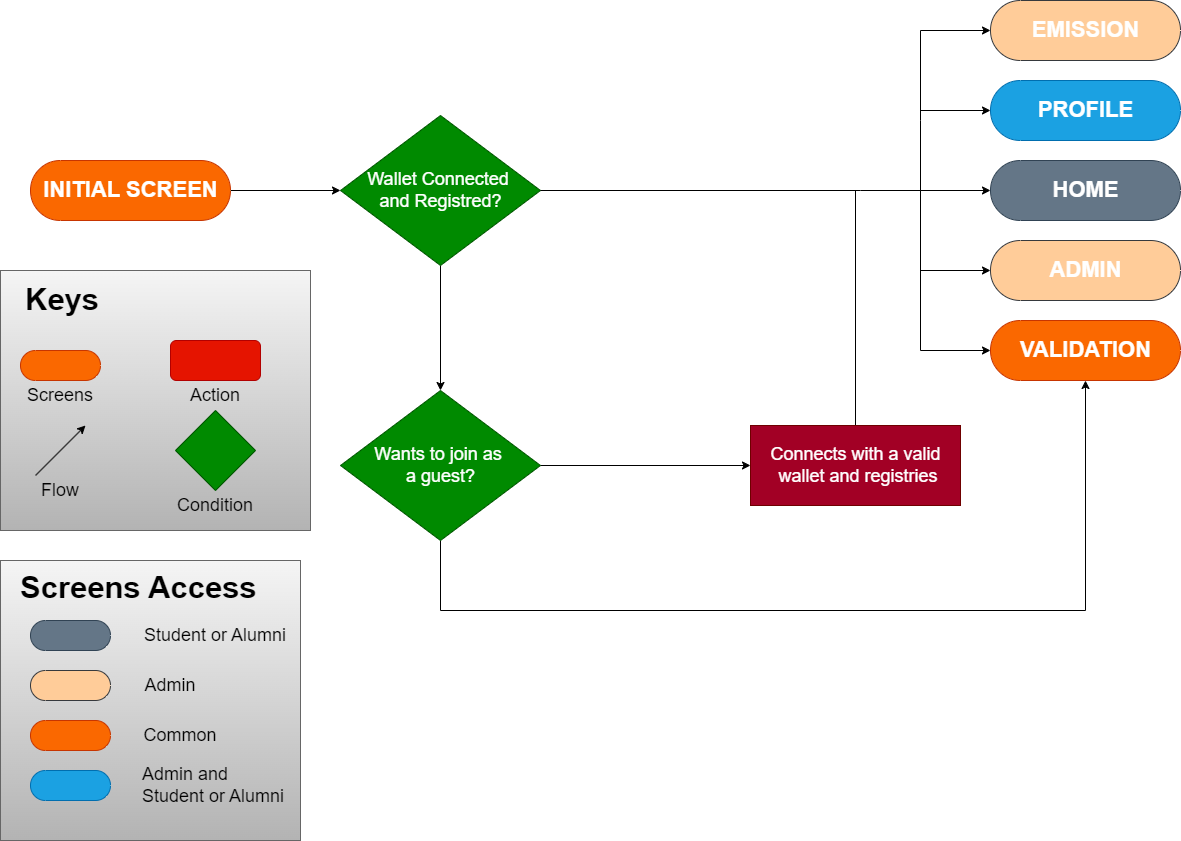

The diagram above was exported from draw.io. Its source (the exported page's mxGraphModel, read from the mxfile embedded in the PNG):
<mxGraphModel dx="830" dy="1457" grid="1" gridSize="10" guides="1" tooltips="1" connect="1" arrows="1" fold="1" page="1" pageScale="1" pageWidth="1100" pageHeight="850" math="0" shadow="0">
  <root>
    <mxCell id="0" />
    <mxCell id="1" parent="0" />
    <mxCell id="5" style="edgeStyle=none;html=1;entryX=0;entryY=0.5;entryDx=0;entryDy=0;fontSize=18;fontColor=#FFFFFF;" parent="1" source="2" target="3" edge="1">
      <mxGeometry relative="1" as="geometry" />
    </mxCell>
    <mxCell id="2" value="&lt;font color=&quot;#ffffff&quot; style=&quot;font-size: 22px;&quot;&gt;&lt;b&gt;INITIAL SCREEN&lt;/b&gt;&lt;/font&gt;" style="html=1;dashed=0;whitespace=wrap;shape=mxgraph.dfd.start;fillColor=#fa6800;fontColor=#000000;strokeColor=#C73500;" parent="1" vertex="1">
      <mxGeometry x="70" y="140" width="200" height="60" as="geometry" />
    </mxCell>
    <mxCell id="10" style="edgeStyle=none;html=1;fontSize=18;fontColor=#FFFFFF;" parent="1" source="3" edge="1">
      <mxGeometry relative="1" as="geometry">
        <mxPoint x="480" y="370" as="targetPoint" />
      </mxGeometry>
    </mxCell>
    <mxCell id="3" value="&lt;div style=&quot;font-size: 18px;&quot;&gt;&lt;span style=&quot;background-color: initial;&quot;&gt;&lt;font style=&quot;font-size: 18px;&quot;&gt;Wallet Connected&amp;nbsp;&lt;/font&gt;&lt;/span&gt;&lt;/div&gt;&lt;div style=&quot;font-size: 18px;&quot;&gt;&lt;span style=&quot;background-color: initial;&quot;&gt;&lt;font style=&quot;font-size: 18px;&quot;&gt;and Registred?&lt;/font&gt;&lt;/span&gt;&lt;/div&gt;" style="shape=rhombus;html=1;dashed=0;whitespace=wrap;perimeter=rhombusPerimeter;fontSize=22;align=center;fillColor=#008a00;strokeColor=#005700;fontColor=#ffffff;" parent="1" vertex="1">
      <mxGeometry x="380" y="95" width="200" height="150" as="geometry" />
    </mxCell>
    <mxCell id="9" value="Yes" style="text;html=1;align=center;verticalAlign=middle;resizable=0;points=[];autosize=1;strokeColor=none;fillColor=none;fontSize=18;fontColor=#FFFFFF;" parent="1" vertex="1">
      <mxGeometry x="605" y="130" width="50" height="40" as="geometry" />
    </mxCell>
    <mxCell id="11" value="No" style="text;html=1;align=center;verticalAlign=middle;resizable=0;points=[];autosize=1;strokeColor=none;fillColor=none;fontSize=18;fontColor=#FFFFFF;" parent="1" vertex="1">
      <mxGeometry x="480" y="280" width="50" height="40" as="geometry" />
    </mxCell>
    <mxCell id="13" style="edgeStyle=none;html=1;fontSize=18;fontColor=#FFFFFF;entryX=0.5;entryY=0.5;entryDx=0;entryDy=30;entryPerimeter=0;rounded=0;" parent="1" source="12" target="15" edge="1">
      <mxGeometry relative="1" as="geometry">
        <mxPoint x="1450" y="580" as="targetPoint" />
        <Array as="points">
          <mxPoint x="480" y="590" />
          <mxPoint x="1125" y="590" />
        </Array>
      </mxGeometry>
    </mxCell>
    <mxCell id="16" style="edgeStyle=none;html=1;fontSize=18;fontColor=#FFFFFF;entryX=0;entryY=0.5;entryDx=0;entryDy=0;" parent="1" source="12" target="18" edge="1">
      <mxGeometry relative="1" as="geometry">
        <mxPoint x="710" y="445" as="targetPoint" />
      </mxGeometry>
    </mxCell>
    <mxCell id="12" value="&lt;div style=&quot;font-size: 18px;&quot;&gt;Wants to join as&amp;nbsp;&lt;/div&gt;&lt;div style=&quot;font-size: 18px;&quot;&gt;a guest?&lt;/div&gt;" style="shape=rhombus;html=1;dashed=0;whitespace=wrap;perimeter=rhombusPerimeter;fontSize=22;align=center;fillColor=#008a00;strokeColor=#005700;fontColor=#ffffff;" parent="1" vertex="1">
      <mxGeometry x="380" y="370" width="200" height="150" as="geometry" />
    </mxCell>
    <mxCell id="14" value="Yes" style="text;html=1;align=center;verticalAlign=middle;resizable=0;points=[];autosize=1;strokeColor=none;fillColor=none;fontSize=18;fontColor=#FFFFFF;" parent="1" vertex="1">
      <mxGeometry x="780" y="550" width="50" height="40" as="geometry" />
    </mxCell>
    <mxCell id="15" value="&lt;font color=&quot;#ffffff&quot;&gt;&lt;span style=&quot;font-size: 22px;&quot;&gt;&lt;b&gt;VALIDATION&lt;/b&gt;&lt;/span&gt;&lt;/font&gt;" style="html=1;dashed=0;whitespace=wrap;shape=mxgraph.dfd.start;fillColor=#fa6800;fontColor=#000000;strokeColor=#C73500;" parent="1" vertex="1">
      <mxGeometry x="1030" y="300" width="190" height="60" as="geometry" />
    </mxCell>
    <mxCell id="17" value="No" style="text;html=1;align=center;verticalAlign=middle;resizable=0;points=[];autosize=1;strokeColor=none;fillColor=none;fontSize=18;fontColor=#FFFFFF;" parent="1" vertex="1">
      <mxGeometry x="590" y="405" width="50" height="40" as="geometry" />
    </mxCell>
    <mxCell id="19" style="edgeStyle=none;html=1;fontSize=18;fontColor=#FFFFFF;endArrow=none;endFill=0;" parent="1" source="18" edge="1">
      <mxGeometry relative="1" as="geometry">
        <mxPoint x="895" y="170" as="targetPoint" />
      </mxGeometry>
    </mxCell>
    <mxCell id="18" value="Connects with a valid&lt;br&gt;&amp;nbsp;wallet and registries" style="html=1;dashed=0;whitespace=wrap;fontSize=18;fontColor=#ffffff;fillColor=#a20025;strokeColor=#6F0000;" parent="1" vertex="1">
      <mxGeometry x="790" y="405" width="210" height="80" as="geometry" />
    </mxCell>
    <mxCell id="22" value="" style="endArrow=classic;html=1;fontSize=18;fontColor=#FFFFFF;exitX=1;exitY=0.5;exitDx=0;exitDy=0;rounded=0;entryX=0;entryY=0.5;entryDx=0;entryDy=0;entryPerimeter=0;" parent="1" source="3" target="38" edge="1">
      <mxGeometry width="50" height="50" relative="1" as="geometry">
        <mxPoint x="700" y="170" as="sourcePoint" />
        <mxPoint x="830" y="80" as="targetPoint" />
        <Array as="points">
          <mxPoint x="900" y="170" />
          <mxPoint x="960" y="170" />
          <mxPoint x="960" y="100" />
          <mxPoint x="960" y="10" />
        </Array>
      </mxGeometry>
    </mxCell>
    <mxCell id="31" value="&lt;font color=&quot;#ffffff&quot;&gt;&lt;span style=&quot;font-size: 22px;&quot;&gt;&lt;b&gt;PROFILE&lt;/b&gt;&lt;/span&gt;&lt;/font&gt;" style="html=1;dashed=0;whitespace=wrap;shape=mxgraph.dfd.start;fillColor=#1ba1e2;strokeColor=#006EAF;fontColor=#ffffff;" parent="1" vertex="1">
      <mxGeometry x="1030" y="60" width="190" height="60" as="geometry" />
    </mxCell>
    <mxCell id="32" value="&lt;font color=&quot;#ffffff&quot;&gt;&lt;span style=&quot;font-size: 22px;&quot;&gt;&lt;b&gt;HOME&lt;/b&gt;&lt;/span&gt;&lt;/font&gt;" style="html=1;dashed=0;whitespace=wrap;shape=mxgraph.dfd.start;fillColor=#647687;strokeColor=#314354;fontColor=#ffffff;" parent="1" vertex="1">
      <mxGeometry x="1030" y="140" width="190" height="60" as="geometry" />
    </mxCell>
    <mxCell id="36" value="&lt;font color=&quot;#ffffff&quot;&gt;&lt;span style=&quot;font-size: 22px;&quot;&gt;&lt;b&gt;ADMIN&lt;/b&gt;&lt;/span&gt;&lt;/font&gt;" style="html=1;dashed=0;whitespace=wrap;shape=mxgraph.dfd.start;fillColor=#ffcc99;strokeColor=#36393d;" parent="1" vertex="1">
      <mxGeometry x="1030" y="220" width="190" height="60" as="geometry" />
    </mxCell>
    <mxCell id="38" value="&lt;font color=&quot;#ffffff&quot;&gt;&lt;span style=&quot;font-size: 22px;&quot;&gt;&lt;b&gt;EMISSION&lt;br&gt;&lt;/b&gt;&lt;/span&gt;&lt;/font&gt;" style="html=1;dashed=0;whitespace=wrap;shape=mxgraph.dfd.start;fillColor=#ffcc99;strokeColor=#36393d;" parent="1" vertex="1">
      <mxGeometry x="1030" y="-20" width="190" height="60" as="geometry" />
    </mxCell>
    <mxCell id="39" value="" style="endArrow=classic;html=1;rounded=0;fontSize=18;fontColor=#FFFFFF;entryX=0;entryY=0.5;entryDx=0;entryDy=0;entryPerimeter=0;" parent="1" target="31" edge="1">
      <mxGeometry width="50" height="50" relative="1" as="geometry">
        <mxPoint x="960" y="90" as="sourcePoint" />
        <mxPoint x="1030" y="90" as="targetPoint" />
      </mxGeometry>
    </mxCell>
    <mxCell id="40" value="" style="endArrow=classic;html=1;rounded=0;fontSize=18;fontColor=#FFFFFF;entryX=0;entryY=0.5;entryDx=0;entryDy=0;entryPerimeter=0;" parent="1" target="32" edge="1">
      <mxGeometry width="50" height="50" relative="1" as="geometry">
        <mxPoint x="960" y="170" as="sourcePoint" />
        <mxPoint x="1040" y="180" as="targetPoint" />
      </mxGeometry>
    </mxCell>
    <mxCell id="42" value="" style="endArrow=classic;html=1;rounded=0;fontSize=18;fontColor=#FFFFFF;entryX=0;entryY=0.5;entryDx=0;entryDy=0;entryPerimeter=0;" parent="1" target="36" edge="1">
      <mxGeometry width="50" height="50" relative="1" as="geometry">
        <mxPoint x="960" y="170" as="sourcePoint" />
        <mxPoint x="1040" y="180" as="targetPoint" />
        <Array as="points">
          <mxPoint x="960" y="250" />
        </Array>
      </mxGeometry>
    </mxCell>
    <mxCell id="43" value="" style="endArrow=classic;html=1;rounded=0;fontSize=18;fontColor=#FFFFFF;entryX=0;entryY=0.5;entryDx=0;entryDy=0;entryPerimeter=0;" parent="1" target="15" edge="1">
      <mxGeometry width="50" height="50" relative="1" as="geometry">
        <mxPoint x="960" y="170" as="sourcePoint" />
        <mxPoint x="1050" y="190" as="targetPoint" />
        <Array as="points">
          <mxPoint x="960" y="330" />
        </Array>
      </mxGeometry>
    </mxCell>
    <mxCell id="44" value="" style="html=1;dashed=0;whitespace=wrap;fontSize=18;fillColor=#f5f5f5;strokeColor=#666666;gradientColor=#b3b3b3;" parent="1" vertex="1">
      <mxGeometry x="40" y="250" width="310" height="260" as="geometry" />
    </mxCell>
    <mxCell id="45" value="&lt;h1 style=&quot;font-size: 31px;&quot;&gt;&lt;font style=&quot;font-size: 31px;&quot;&gt;Keys&lt;/font&gt;&lt;/h1&gt;&lt;div style=&quot;font-size: 31px;&quot;&gt;&lt;br&gt;&lt;/div&gt;" style="text;html=1;strokeColor=none;fillColor=none;spacing=5;spacingTop=-20;whiteSpace=wrap;overflow=hidden;rounded=0;fontSize=18;fontColor=#000000;" parent="1" vertex="1">
      <mxGeometry x="60" y="250" width="190" height="120" as="geometry" />
    </mxCell>
    <mxCell id="46" value="" style="html=1;dashed=0;whitespace=wrap;shape=mxgraph.dfd.start;fontSize=18;fontColor=#000000;fillColor=#fa6800;strokeColor=#C73500;" parent="1" vertex="1">
      <mxGeometry x="60" y="330" width="80" height="30" as="geometry" />
    </mxCell>
    <mxCell id="47" value="Screens" style="text;html=1;strokeColor=none;fillColor=none;align=center;verticalAlign=middle;whiteSpace=wrap;rounded=0;fontSize=18;fontColor=#000000;" parent="1" vertex="1">
      <mxGeometry x="60" y="360" width="80" height="30" as="geometry" />
    </mxCell>
    <mxCell id="51" value="" style="rounded=1;whiteSpace=wrap;html=1;fontSize=18;fontColor=#ffffff;fillColor=#e51400;strokeColor=#B20000;" parent="1" vertex="1">
      <mxGeometry x="210" y="320" width="90" height="40" as="geometry" />
    </mxCell>
    <mxCell id="52" value="Action" style="text;html=1;strokeColor=none;fillColor=none;align=center;verticalAlign=middle;whiteSpace=wrap;rounded=0;fontSize=18;fontColor=#000000;" parent="1" vertex="1">
      <mxGeometry x="215" y="360" width="80" height="30" as="geometry" />
    </mxCell>
    <mxCell id="53" value="" style="rhombus;whiteSpace=wrap;html=1;fontSize=18;fillColor=#008a00;strokeColor=#005700;fontColor=#ffffff;" parent="1" vertex="1">
      <mxGeometry x="215" y="390" width="80" height="80" as="geometry" />
    </mxCell>
    <mxCell id="54" value="Condition" style="text;html=1;strokeColor=none;fillColor=none;align=center;verticalAlign=middle;whiteSpace=wrap;rounded=0;fontSize=18;fontColor=#000000;" parent="1" vertex="1">
      <mxGeometry x="215" y="470" width="80" height="30" as="geometry" />
    </mxCell>
    <mxCell id="55" value="" style="endArrow=classic;html=1;rounded=0;fontSize=18;fontColor=#000000;strokeColor=#000000;" parent="1" edge="1">
      <mxGeometry width="50" height="50" relative="1" as="geometry">
        <mxPoint x="75" y="455" as="sourcePoint" />
        <mxPoint x="125" y="405" as="targetPoint" />
      </mxGeometry>
    </mxCell>
    <mxCell id="56" value="Flow" style="text;html=1;strokeColor=none;fillColor=none;align=center;verticalAlign=middle;whiteSpace=wrap;rounded=0;fontSize=18;fontColor=#000000;" parent="1" vertex="1">
      <mxGeometry x="60" y="455" width="80" height="30" as="geometry" />
    </mxCell>
    <mxCell id="57" value="" style="html=1;dashed=0;whitespace=wrap;fontSize=18;fillColor=#f5f5f5;strokeColor=#666666;gradientColor=#b3b3b3;" parent="1" vertex="1">
      <mxGeometry x="40" y="540" width="300" height="280" as="geometry" />
    </mxCell>
    <mxCell id="58" value="" style="html=1;dashed=0;whitespace=wrap;shape=mxgraph.dfd.start;fontSize=18;fontColor=#ffffff;fillColor=#647687;strokeColor=#314354;" parent="1" vertex="1">
      <mxGeometry x="70" y="600" width="80" height="30" as="geometry" />
    </mxCell>
    <mxCell id="59" value="" style="html=1;dashed=0;whitespace=wrap;shape=mxgraph.dfd.start;fontSize=18;fillColor=#ffcc99;strokeColor=#36393d;" parent="1" vertex="1">
      <mxGeometry x="70" y="650" width="80" height="30" as="geometry" />
    </mxCell>
    <mxCell id="62" value="" style="html=1;dashed=0;whitespace=wrap;shape=mxgraph.dfd.start;fontSize=18;fontColor=#000000;fillColor=#fa6800;strokeColor=#C73500;" parent="1" vertex="1">
      <mxGeometry x="70" y="700" width="80" height="30" as="geometry" />
    </mxCell>
    <mxCell id="63" value="Student or Alumni" style="text;html=1;strokeColor=none;fillColor=none;align=center;verticalAlign=middle;whiteSpace=wrap;rounded=0;fontSize=18;fontColor=#000000;" parent="1" vertex="1">
      <mxGeometry x="180" y="600" width="150" height="30" as="geometry" />
    </mxCell>
    <mxCell id="64" value="Admin" style="text;html=1;strokeColor=none;fillColor=none;align=center;verticalAlign=middle;whiteSpace=wrap;rounded=0;fontSize=18;fontColor=#000000;" parent="1" vertex="1">
      <mxGeometry x="170" y="650" width="80" height="30" as="geometry" />
    </mxCell>
    <mxCell id="65" value="Common" style="text;html=1;strokeColor=none;fillColor=none;align=center;verticalAlign=middle;whiteSpace=wrap;rounded=0;fontSize=18;fontColor=#000000;" parent="1" vertex="1">
      <mxGeometry x="180" y="700" width="80" height="30" as="geometry" />
    </mxCell>
    <mxCell id="66" value="&lt;h1&gt;&lt;font style=&quot;font-size: 31px;&quot;&gt;Screens Access&lt;/font&gt;&lt;/h1&gt;" style="text;html=1;strokeColor=none;fillColor=none;spacing=5;spacingTop=-20;whiteSpace=wrap;overflow=hidden;rounded=0;fontSize=18;fontColor=#000000;" parent="1" vertex="1">
      <mxGeometry x="55" y="530" width="280" height="60" as="geometry" />
    </mxCell>
    <mxCell id="67" value="" style="html=1;dashed=0;whitespace=wrap;shape=mxgraph.dfd.start;fontSize=18;fontColor=#ffffff;fillColor=#1ba1e2;strokeColor=#006EAF;" parent="1" vertex="1">
      <mxGeometry x="70" y="750" width="80" height="30" as="geometry" />
    </mxCell>
    <mxCell id="68" value="&lt;div style=&quot;&quot;&gt;&lt;span style=&quot;background-color: initial;&quot;&gt;Admin and Student or Alumni&lt;/span&gt;&lt;/div&gt;" style="text;html=1;strokeColor=none;fillColor=none;align=left;verticalAlign=middle;whiteSpace=wrap;rounded=0;fontSize=18;fontColor=#000000;" parent="1" vertex="1">
      <mxGeometry x="180" y="750" width="150" height="30" as="geometry" />
    </mxCell>
  </root>
</mxGraphModel>